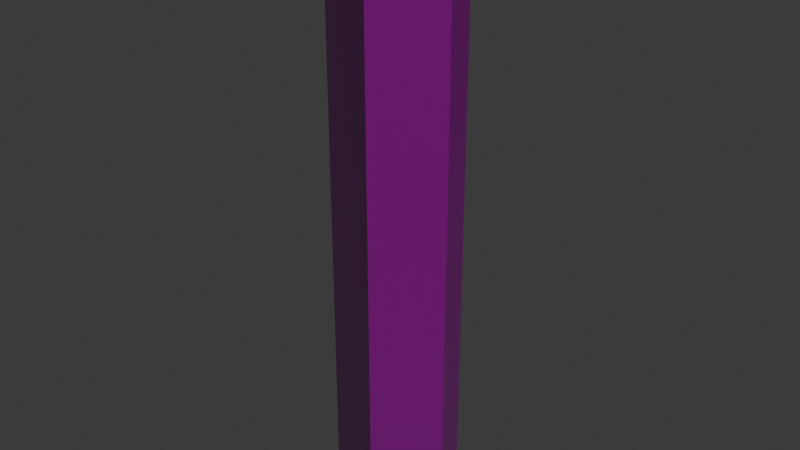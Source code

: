 # Source: osm-way-52281079.blend  (saved by Blender 5.2.45; exported with 4.5.12 LTS)
import bpy
from mathutils import Matrix  # noqa: F401  (used for matrix-valued properties, if any)

bpy.ops.wm.read_factory_settings(use_empty=True)
scene = bpy.context.scene
scene.name = 'Scene'

# ---- collections
col_collection = bpy.data.collections.new('Collection'); scene.collection.children.link(col_collection)

# ---- images (referenced by path relative to the original .blend; pixels are not part of the script)
import os
ASSET_DIR = os.environ.get("B2B_ASSET_DIR", "")  # directory of the original .blend (textures are referenced by path, not embedded)
HERE = os.path.dirname(os.path.abspath(__file__))  # packed textures are extracted next to this script under _unpacked/

def load_image(name, relpath, width, height, colorspace="sRGB"):
    """Load a texture the original file referenced (path relative to the .blend, or extracted next to this script)."""
    p = next((c for c in (os.path.join(HERE, relpath), os.path.join(ASSET_DIR, relpath)) if relpath and os.path.exists(c)), "")
    if p:
        img = bpy.data.images.load(p, check_existing=True)
        img.name = name
    else:  # same state as the original file: an image datablock whose file is absent (Cycles renders it pink)
        img = bpy.data.images.new(name, width, height)
        img.source = "FILE"
        img.filepath = "//" + (relpath or name)
    img.colorspace_settings.name = colorspace
    return img
img_plaster001_1k_jpg_color_jpg = load_image('Plaster001_1K-JPG_Color.jpg', 'Plaster001_1K-JPG_Color.jpg', 1024, 1024, 'sRGB')
img_plaster001_1k_jpg_normalgl_jpg = load_image('Plaster001_1K-JPG_NormalGL.jpg', 'Plaster001_1K-JPG_NormalGL.jpg', 1024, 1024, 'Non-Color')
img_plaster001_1k_jpg_roughness_jpg = load_image('Plaster001_1K-JPG_Roughness.jpg', 'Plaster001_1K-JPG_Roughness.jpg', 1024, 1024, 'Non-Color')
img_concrete034_1k_jpg_color_jpg = load_image('Concrete034_1K-JPG_Color.jpg', 'Concrete034_1K-JPG_Color.jpg', 1024, 1024, 'sRGB')
img_concrete034_1k_jpg_normalgl_jpg = load_image('Concrete034_1K-JPG_NormalGL.jpg', 'Concrete034_1K-JPG_NormalGL.jpg', 1024, 1024, 'Non-Color')
img_concrete034_1k_jpg_roughness_jpg = load_image('Concrete034_1K-JPG_Roughness.jpg', 'Concrete034_1K-JPG_Roughness.jpg', 1024, 1024, 'Non-Color')

# ---- materials (node trees are filled in below, after node groups)
mat_reality_aged_pale_plaster = bpy.data.materials.new('reality aged pale plaster')
mat_reality_concrete_plinth = bpy.data.materials.new('reality concrete plinth')
mat_reality_pale_aluminum_sill = bpy.data.materials.new('reality pale aluminum sill')
mat_reality_flat_weathered_roof = bpy.data.materials.new('reality flat weathered roof')
mat_building_foundation = bpy.data.materials.new('building foundation')

# ---- material node trees
mat_reality_aged_pale_plaster.use_nodes = True; mat_reality_aged_pale_plaster.node_tree.nodes.clear()
_N = mat_reality_aged_pale_plaster.node_tree.nodes; _L = mat_reality_aged_pale_plaster.node_tree.links
n0 = _N.new('ShaderNodeBsdfPrincipled'); n0.name = 'Principled BSDF'; n0.location = (-200, 100)
n0.inputs[10].default_value = 0.005
n1 = _N.new('ShaderNodeOutputMaterial'); n1.name = 'Material Output'; n1.location = (200, 100)
n2 = _N.new('ShaderNodeTexImage'); n2.name = 'Image Texture'; n2.location = (0, 0)
n2.image = img_plaster001_1k_jpg_color_jpg
n3 = _N.new('ShaderNodeTexCoord'); n3.name = 'Texture Coordinate'; n3.location = (0, 0)
n4 = _N.new('ShaderNodeMapping'); n4.name = 'Source physical UV scale'; n4.location = (0, 0)
n4.inputs[3].default_value = (3.0, 3.0, 1.0)
n5 = _N.new('ShaderNodeTexImage'); n5.name = 'Image Texture.001'; n5.location = (0, 0)
n5.image = img_plaster001_1k_jpg_normalgl_jpg
n6 = _N.new('ShaderNodeNormalMap'); n6.name = 'Normal Map'; n6.location = (0, 0)
n6.width = 160
n7 = _N.new('ShaderNodeTexImage'); n7.name = 'Image Texture.002'; n7.location = (0, 0)
n7.image = img_plaster001_1k_jpg_roughness_jpg
_L.new(n0.outputs[0], n1.inputs[0])
_L.new(n3.outputs[2], n4.inputs[0])
_L.new(n4.outputs[0], n2.inputs[0])
_L.new(n2.outputs[0], n0.inputs[0])
_L.new(n4.outputs[0], n5.inputs[0])
_L.new(n5.outputs[0], n6.inputs[1])
_L.new(n6.outputs[0], n0.inputs[5])
_L.new(n4.outputs[0], n7.inputs[0])
_L.new(n7.outputs[0], n0.inputs[2])
n1.is_active_output = True
mat_reality_concrete_plinth.use_nodes = True; mat_reality_concrete_plinth.node_tree.nodes.clear()
_N = mat_reality_concrete_plinth.node_tree.nodes; _L = mat_reality_concrete_plinth.node_tree.links
n0 = _N.new('ShaderNodeBsdfPrincipled'); n0.name = 'Principled BSDF'; n0.location = (-200, 100)
n0.inputs[0].default_value = (0.4549, 0.4941, 0.4549, 1.0)
n0.inputs[2].default_value = 0.83
n0.inputs[10].default_value = 0.005
n1 = _N.new('ShaderNodeOutputMaterial'); n1.name = 'Material Output'; n1.location = (200, 100)
_L.new(n0.outputs[0], n1.inputs[0])
n1.is_active_output = True
mat_reality_pale_aluminum_sill.use_nodes = True; mat_reality_pale_aluminum_sill.node_tree.nodes.clear()
_N = mat_reality_pale_aluminum_sill.node_tree.nodes; _L = mat_reality_pale_aluminum_sill.node_tree.links
n0 = _N.new('ShaderNodeBsdfPrincipled'); n0.name = 'Principled BSDF'; n0.location = (-200, 100)
n0.inputs[0].default_value = (0.6941, 0.7059, 0.6627, 1.0)
n0.inputs[2].default_value = 0.83
n0.inputs[10].default_value = 0.005
n1 = _N.new('ShaderNodeOutputMaterial'); n1.name = 'Material Output'; n1.location = (200, 100)
_L.new(n0.outputs[0], n1.inputs[0])
n1.is_active_output = True
mat_reality_flat_weathered_roof.use_nodes = True; mat_reality_flat_weathered_roof.node_tree.nodes.clear()
_N = mat_reality_flat_weathered_roof.node_tree.nodes; _L = mat_reality_flat_weathered_roof.node_tree.links
n0 = _N.new('ShaderNodeBsdfPrincipled'); n0.name = 'Principled BSDF'; n0.location = (-200, 100)
n0.inputs[0].default_value = (0.451, 0.4745, 0.4549, 1.0)
n0.inputs[2].default_value = 0.83
n0.inputs[10].default_value = 0.005
n1 = _N.new('ShaderNodeOutputMaterial'); n1.name = 'Material Output'; n1.location = (200, 100)
_L.new(n0.outputs[0], n1.inputs[0])
n1.is_active_output = True
mat_building_foundation.use_nodes = True; mat_building_foundation.node_tree.nodes.clear()
_N = mat_building_foundation.node_tree.nodes; _L = mat_building_foundation.node_tree.links
n0 = _N.new('ShaderNodeBsdfPrincipled'); n0.name = 'Principled BSDF'; n0.location = (-200, 100)
n0.inputs[10].default_value = 0.005
n1 = _N.new('ShaderNodeOutputMaterial'); n1.name = 'Material Output'; n1.location = (200, 100)
n2 = _N.new('ShaderNodeTexImage'); n2.name = 'Image Texture'; n2.location = (0, 0)
n2.image = img_concrete034_1k_jpg_color_jpg
n3 = _N.new('ShaderNodeTexCoord'); n3.name = 'Texture Coordinate'; n3.location = (0, 0)
n4 = _N.new('ShaderNodeMapping'); n4.name = 'Source physical UV scale'; n4.location = (0, 0)
n4.inputs[3].default_value = (3.636, 7.273, 1.0)
n5 = _N.new('ShaderNodeTexImage'); n5.name = 'Image Texture.001'; n5.location = (0, 0)
n5.image = img_concrete034_1k_jpg_normalgl_jpg
n6 = _N.new('ShaderNodeNormalMap'); n6.name = 'Normal Map'; n6.location = (0, 0)
n6.width = 160
n7 = _N.new('ShaderNodeTexImage'); n7.name = 'Image Texture.002'; n7.location = (0, 0)
n7.image = img_concrete034_1k_jpg_roughness_jpg
_L.new(n0.outputs[0], n1.inputs[0])
_L.new(n3.outputs[2], n4.inputs[0])
_L.new(n4.outputs[0], n2.inputs[0])
_L.new(n2.outputs[0], n0.inputs[0])
_L.new(n4.outputs[0], n5.inputs[0])
_L.new(n5.outputs[0], n6.inputs[1])
_L.new(n6.outputs[0], n0.inputs[5])
_L.new(n4.outputs[0], n7.inputs[0])
_L.new(n7.outputs[0], n0.inputs[2])
n1.is_active_output = True

# ---- world
world_world = bpy.data.worlds.new('World'); scene.world = world_world
world_world.use_nodes = True; world_world.node_tree.nodes.clear()
_N = world_world.node_tree.nodes; _L = world_world.node_tree.links
n0 = _N.new('ShaderNodeOutputWorld'); n0.name = 'World Output'; n0.location = (200, 100)
n1 = _N.new('ShaderNodeBackground'); n1.name = 'Background'; n1.location = (-200, 100)
n1.inputs[0].default_value = (0.05088, 0.05088, 0.05088, 1.0)
_L.new(n1.outputs[0], n0.inputs[0])
n0.is_active_output = True
world_world.color = (0.05088, 0.05088, 0.05088)
world_world.sun_shadow_jitter_overblur = 0.0

# ---- meshes
me_reality_52281079_near_reality_aged_pale_plaster = bpy.data.meshes.new('reality 52281079 near reality aged pale plaster')
me_reality_52281079_near_reality_aged_pale_plaster.from_pydata([(0.707, 6.874, 0.0), (5.117, -1.136, 0.0), (5.117, -1.136, 49.0), (0.707, 6.874, 49.0), (5.117, -1.136, 0.0), (1.117, -5.146, 0.0), (1.117, -5.146, 49.0), (5.117, -1.136, 49.0), (1.117, -5.146, 0.0), (-6.903, -0.336, 0.0), (-6.903, -0.336, 49.0), (1.117, -5.146, 49.0), (-6.903, -0.336, 0.0), (0.707, 6.874, 0.0), (0.707, 6.874, 49.0), (-6.903, -0.336, 49.0)], [], [(0, 2, 1), (0, 3, 2), (4, 6, 5), (4, 7, 6), (8, 10, 9), (8, 11, 10), (12, 14, 13), (12, 15, 14)])
_uv = me_reality_52281079_near_reality_aged_pale_plaster.uv_layers.new(name='Runtime source UV')
_uv.uv.foreach_set('vector', [0.0, 0.0, 3.048, 16.33, 3.048, 0.0, 0.0, 0.0, 0.0, 16.33, 3.048, 16.33, 0.0, 0.0, 1.888, 16.33, 1.888, 0.0, 0.0, 0.0, 0.0, 16.33, 1.888, 16.33, 0.0, 0.0, 3.117, 16.33, 3.117, 0.0, 0.0, 0.0, 0.0, 16.33, 3.117, 16.33, 0.0, 0.0, 3.494, 16.33, 3.494, 0.0, 0.0, 0.0, 0.0, 16.33, 3.494, 16.33])
me_reality_52281079_near_reality_aged_pale_plaster.materials.append(mat_reality_aged_pale_plaster)
me_reality_52281079_near_reality_aged_pale_plaster.update()
me_reality_52281079_near_reality_concrete_plinth = bpy.data.meshes.new('reality 52281079 near reality concrete plinth')
me_reality_52281079_near_reality_concrete_plinth.from_pydata([(0.7105, 6.876, 0.0), (5.121, -1.134, 0.0), (5.121, -1.134, 0.36), (0.7105, 6.876, 0.36), (5.12, -1.139, 0.0), (1.12, -5.149, 0.0), (1.12, -5.149, 0.36), (5.12, -1.139, 0.36), (1.115, -5.149, 0.0), (-6.905, -0.3394, 0.0), (-6.905, -0.3394, 0.36), (1.115, -5.149, 0.36), (-6.906, -0.3331, 0.0), (0.7042, 6.877, 0.0), (0.7042, 6.877, 0.36), (-6.906, -0.3331, 0.36)], [], [(0, 2, 1), (0, 3, 2), (4, 6, 5), (4, 7, 6), (8, 10, 9), (8, 11, 10), (12, 14, 13), (12, 15, 14)])
_uv = me_reality_52281079_near_reality_concrete_plinth.uv_layers.new(name='Runtime source UV')
_uv.uv.foreach_set('vector', [0.0, 0.0, 3.048, 0.12, 3.048, 0.0, 0.0, 0.0, 0.0, 0.12, 3.048, 0.12, 0.0, 0.0, 1.888, 0.12, 1.888, 0.0, 0.0, 0.0, 0.0, 0.12, 1.888, 0.12, 0.0, 0.0, 3.117, 0.12, 3.117, 0.0, 0.0, 0.0, 0.0, 0.12, 3.117, 0.12, 0.0, 0.0, 3.494, 0.12, 3.494, 0.0, 0.0, 0.0, 0.0, 0.12, 3.494, 0.12])
me_reality_52281079_near_reality_concrete_plinth.materials.append(mat_reality_concrete_plinth)
me_reality_52281079_near_reality_concrete_plinth.update()
me_reality_52281079_near_reality_pale_aluminum_sill = bpy.data.meshes.new('reality 52281079 near reality pale aluminum sill')
me_reality_52281079_near_reality_pale_aluminum_sill.from_pydata([(0.7333, 6.888, 48.89), (5.143, -1.122, 48.89), (5.143, -1.122, 49.0), (0.7333, 6.888, 49.0), (5.138, -1.157, 48.89), (1.138, -5.167, 48.89), (1.138, -5.167, 49.0), (5.138, -1.157, 49.0), (1.102, -5.172, 48.89), (-6.918, -0.3617, 48.89), (-6.918, -0.3617, 49.0), (1.102, -5.172, 49.0), (-6.924, -0.3142, 48.89), (0.6864, 6.896, 48.89), (0.6864, 6.896, 49.0), (-6.924, -0.3142, 49.0)], [], [(0, 2, 1), (0, 3, 2), (4, 6, 5), (4, 7, 6), (8, 10, 9), (8, 11, 10), (12, 14, 13), (12, 15, 14)])
_uv = me_reality_52281079_near_reality_pale_aluminum_sill.uv_layers.new(name='Runtime source UV')
_uv.uv.foreach_set('vector', [0.0, 16.3, 3.048, 16.33, 3.048, 16.3, 0.0, 16.3, 0.0, 16.33, 3.048, 16.33, 0.0, 16.3, 1.888, 16.33, 1.888, 16.3, 0.0, 16.3, 0.0, 16.33, 1.888, 16.33, 0.0, 16.3, 3.117, 16.33, 3.117, 16.3, 0.0, 16.3, 0.0, 16.33, 3.117, 16.33, 0.0, 16.3, 3.494, 16.33, 3.494, 16.3, 0.0, 16.3, 0.0, 16.33, 3.494, 16.33])
me_reality_52281079_near_reality_pale_aluminum_sill.materials.append(mat_reality_pale_aluminum_sill)
me_reality_52281079_near_reality_pale_aluminum_sill.update()
me_reality_52281079_near_reality_flat_weathered_roof = bpy.data.meshes.new('reality 52281079 near reality flat weathered roof')
me_reality_52281079_near_reality_flat_weathered_roof.from_pydata([(1.117, -5.146, 49.0), (-6.903, -0.336, 49.0), (0.707, 6.874, 49.0), (0.707, 6.874, 49.0), (1.117, -5.146, 49.0), (0.707, 6.874, 49.0), (5.117, -1.136, 49.0), (5.117, -1.136, 49.0)], [], [(0, 2, 1), (4, 6, 5)])
_uv = me_reality_52281079_near_reality_flat_weathered_roof.uv_layers.new(name='Runtime source UV')
_uv.uv.foreach_set('vector', [-37.75, 70.36, -37.85, 67.36, -37.85, 70.36, -37.75, 70.36, -36.75, 69.36, -36.75, 70.36])
me_reality_52281079_near_reality_flat_weathered_roof.materials.append(mat_reality_flat_weathered_roof)
me_reality_52281079_near_reality_flat_weathered_roof.update()
me_building_foundation_52281079 = bpy.data.meshes.new('building foundation 52281079')
me_building_foundation_52281079.from_pydata([(0.707, 6.874, -0.1748), (2.177, 4.204, -0.1136), (0.707, 6.874, 0.0), (2.177, 4.204, 0.0), (2.177, 4.204, -0.1136), (3.647, 1.534, -0.05198), (2.177, 4.204, 0.0), (3.647, 1.534, 0.0), (3.647, 1.534, -0.05198), (5.117, -1.136, -0.05), (3.647, 1.534, 0.0), (5.117, -1.136, 0.0), (5.117, -1.136, -0.05), (3.117, -3.141, -0.05), (5.117, -1.136, 0.0), (3.117, -3.141, 0.0), (3.117, -3.141, -0.05), (1.117, -5.146, -0.05823), (3.117, -3.141, 0.0), (1.117, -5.146, 0.0), (1.117, -5.146, -0.05823), (-1.556, -3.543, -0.08872), (1.117, -5.146, 0.0), (-1.556, -3.543, 0.0), (-1.556, -3.543, -0.08872), (-4.23, -1.939, -0.1137), (-1.556, -3.543, 0.0), (-4.23, -1.939, 0.0), (-4.23, -1.939, -0.1137), (-6.903, -0.336, -0.15), (-4.23, -1.939, 0.0), (-6.903, -0.336, 0.0), (-6.903, -0.336, -0.15), (-4.366, 2.067, -0.0991), (-6.903, -0.336, 0.0), (-4.366, 2.067, 0.0), (-4.366, 2.067, -0.0991), (-1.83, 4.471, -0.113), (-4.366, 2.067, 0.0), (-1.83, 4.471, 0.0), (-1.83, 4.471, -0.113), (0.707, 6.874, -0.1748), (-1.83, 4.471, 0.0), (0.707, 6.874, 0.0)], [], [(0, 2, 1), (1, 2, 3), (4, 6, 5), (5, 6, 7), (8, 10, 9), (9, 10, 11), (12, 14, 13), (13, 14, 15), (16, 18, 17), (17, 18, 19), (20, 22, 21), (21, 22, 23), (24, 26, 25), (25, 26, 27), (28, 30, 29), (29, 30, 31), (32, 34, 33), (33, 34, 35), (36, 38, 37), (37, 38, 39), (40, 42, 41), (41, 42, 43)])
_uv = me_building_foundation_52281079.uv_layers.new(name='Runtime source UV')
_uv.uv.foreach_set('vector', [0.0, 0.0, 0.0, 1.0, 0.3333, 0.0, 0.3333, 0.0, 0.0, 1.0, 0.3333, 1.0, 0.3333, 0.0, 0.3333, 1.0, 0.6667, 0.0, 0.6667, 0.0, 0.3333, 1.0, 0.6667, 1.0, 0.6667, 0.0, 0.6667, 1.0, 1.0, 0.0, 1.0, 0.0, 0.6667, 1.0, 1.0, 1.0, 0.0, 0.0, 0.0, 1.0, 0.5, 0.0, 0.5, 0.0, 0.0, 1.0, 0.5, 1.0, 0.5, 0.0, 0.5, 1.0, 1.0, 0.0, 1.0, 0.0, 0.5, 1.0, 1.0, 1.0, 0.0, 0.0, 0.0, 1.0, 0.3333, 0.0, 0.3333, 0.0, 0.0, 1.0, 0.3333, 1.0, 0.3333, 0.0, 0.3333, 1.0, 0.6667, 0.0, 0.6667, 0.0, 0.3333, 1.0, 0.6667, 1.0, 0.6667, 0.0, 0.6667, 1.0, 1.0, 0.0, 1.0, 0.0, 0.6667, 1.0, 1.0, 1.0, 0.0, 0.0, 0.0, 1.0, 0.3333, 0.0, 0.3333, 0.0, 0.0, 1.0, 0.3333, 1.0, 0.3333, 0.0, 0.3333, 1.0, 0.6667, 0.0, 0.6667, 0.0, 0.3333, 1.0, 0.6667, 1.0, 0.6667, 0.0, 0.6667, 1.0, 1.0, 0.0, 1.0, 0.0, 0.6667, 1.0, 1.0, 1.0])
me_building_foundation_52281079.materials.append(mat_building_foundation)
me_building_foundation_52281079.update()

# ---- objects
ob_osm_way_52281079 = bpy.data.objects.new('osm-way-52281079', None)
ob_reality_52281079_near_reality_aged_pale_plaster = bpy.data.objects.new('reality 52281079 near reality aged pale plaster', me_reality_52281079_near_reality_aged_pale_plaster)
ob_reality_52281079_near_reality_concrete_plinth = bpy.data.objects.new('reality 52281079 near reality concrete plinth', me_reality_52281079_near_reality_concrete_plinth)
ob_reality_52281079_near_reality_pale_aluminum_sill = bpy.data.objects.new('reality 52281079 near reality pale aluminum sill', me_reality_52281079_near_reality_pale_aluminum_sill)
ob_reality_52281079_near_reality_flat_weathered_roof = bpy.data.objects.new('reality 52281079 near reality flat weathered roof', me_reality_52281079_near_reality_flat_weathered_roof)
ob_building_foundation_52281079 = bpy.data.objects.new('building foundation 52281079', me_building_foundation_52281079)

# ---- transforms, parenting, visibility, modifiers, constraints
ob_osm_way_52281079.location = (0.0, 0.0, 0.0)
ob_reality_52281079_near_reality_aged_pale_plaster.parent = ob_osm_way_52281079
ob_reality_52281079_near_reality_aged_pale_plaster.location = (0.0, 0.0, 0.0)
ob_reality_52281079_near_reality_concrete_plinth.parent = ob_osm_way_52281079
ob_reality_52281079_near_reality_concrete_plinth.location = (0.0, 0.0, 0.0)
ob_reality_52281079_near_reality_pale_aluminum_sill.parent = ob_osm_way_52281079
ob_reality_52281079_near_reality_pale_aluminum_sill.location = (0.0, 0.0, 0.0)
ob_reality_52281079_near_reality_flat_weathered_roof.parent = ob_osm_way_52281079
ob_reality_52281079_near_reality_flat_weathered_roof.location = (0.0, 0.0, 0.0)
ob_building_foundation_52281079.parent = ob_osm_way_52281079
ob_building_foundation_52281079.location = (0.0, 0.0, 0.0)

# ---- collection membership
col_collection.objects.link(ob_osm_way_52281079)
col_collection.objects.link(ob_reality_52281079_near_reality_aged_pale_plaster)
col_collection.objects.link(ob_reality_52281079_near_reality_concrete_plinth)
col_collection.objects.link(ob_reality_52281079_near_reality_pale_aluminum_sill)
col_collection.objects.link(ob_reality_52281079_near_reality_flat_weathered_roof)
col_collection.objects.link(ob_building_foundation_52281079)

# ---- scene / render settings (as saved in the file)
scene.frame_start = 1; scene.frame_end = 250; scene.frame_set(1)
scene.render.engine = 'BLENDER_EEVEE_NEXT'
scene.render.bake_bias = 0.0
scene.render.bake_samples = 0
scene.render.compositor_device = 'GPU'
scene.eevee.use_volume_custom_range = False
scene.eevee.fast_gi_thickness_near = 0.1
scene.eevee.fast_gi_thickness_far = 0.0
scene.eevee.ray_tracing_options.screen_trace_thickness = 0.1
bpy.context.view_layer.update()

# ---- added for rendering (the .blend has no active camera and no usable light): camera, sun
cam_auto = bpy.data.cameras.new('AutoCamera')
cam_auto.lens = 50.0
cam_auto.sensor_width = 36.0
cam_auto.clip_end = 1000.0
ob_auto_camera = bpy.data.objects.new('AutoCamera', cam_auto)
scene.collection.objects.link(ob_auto_camera)
ob_auto_camera.location = (47.2695, -56.9296, 62.9403)
ob_auto_camera.rotation_euler = (1.09748, -7.21219e-08, 0.694738)
scene.camera = ob_auto_camera
light_auto_sun = bpy.data.lights.new('AutoSun', 'SUN')
light_auto_sun.energy = 3.0
light_auto_sun.angle = 0.0523599
ob_auto_sun = bpy.data.objects.new('AutoSun', light_auto_sun)
scene.collection.objects.link(ob_auto_sun)
ob_auto_sun.rotation_euler = (0.872665, 0.174533, 0.523599)
bpy.context.view_layer.update()
